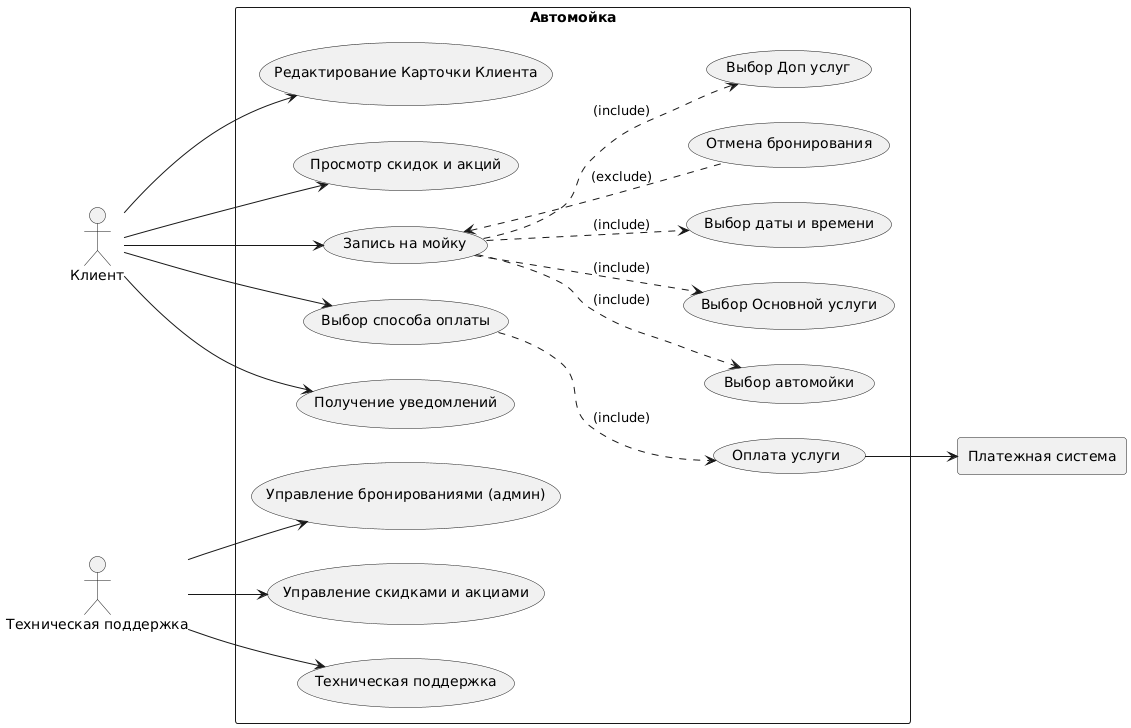

The diagram above was rendered by PlantUML. Its source (embedded in the PNG):
@startuml
left to right direction
skinparam packageStyle rect

actor "Клиент" as client
actor "Техническая поддержка" as Support
rectangle "Платежная система" as paySystem

package "Автомойка" {
  
  usecase "Редактирование Карточки Клиента" as UC1
  usecase "Просмотр скидок и акций" as UC2
  
    usecase "Запись на мойку" as UC3
  
  usecase "Выбор Доп услуг" as UC4
  usecase "Выбор автомойки" as UC5
  usecase "Выбор Основной услуги" as UC6
  usecase "Выбор даты и времени" as UC7
  usecase "Отмена бронирования" as UC8
  
  usecase "Выбор способа оплаты" as UC9
  usecase "Оплата услуги" as UC10
    
    usecase "Получение уведомлений" as UC11
   


   usecase "Управление бронированиями (админ)" as UC15
  usecase "Управление скидками и акциами" as UC16
  usecase "Техническая поддержка" as UC17


}

client --> UC1
client --> UC2
client --> UC3
UC3 ..> UC4:(include)
UC3 ..> UC5:(include)
UC3 ..> UC6:(include)
UC3 ..> UC7:(include)
UC3 <.. UC8:(exclude)
client --> UC9
UC9 ..> UC10:(include)
client --> UC11


Support --> UC15
Support --> UC16
Support --> UC17

UC10 --> paySystem
@enduml